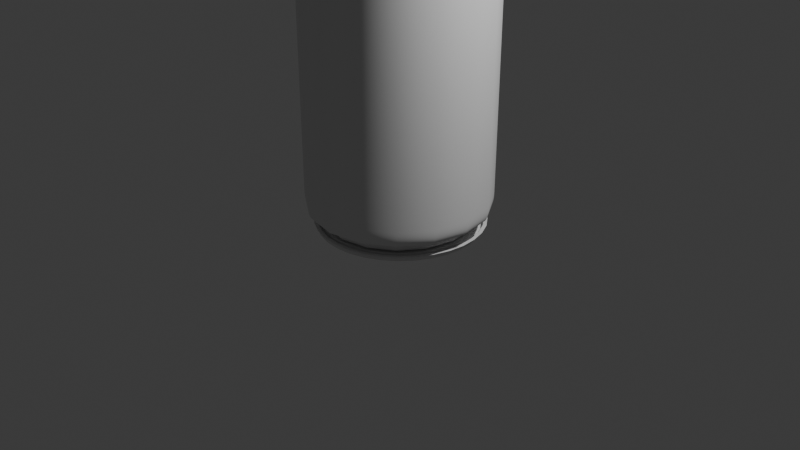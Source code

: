 # Source: Soda-Cocacola.blend  (saved by Blender 4.0.36; exported with 4.5.12 LTS)
import bpy
from mathutils import Matrix  # noqa: F401  (used for matrix-valued properties, if any)

bpy.ops.wm.read_factory_settings(use_empty=True)
scene = bpy.context.scene
scene.name = 'Scene'

# ---- collections
col_collection = bpy.data.collections.new('Collection'); scene.collection.children.link(col_collection)

# ---- world
world_world = bpy.data.worlds.new('World'); scene.world = world_world
world_world.use_nodes = True; world_world.node_tree.nodes.clear()
_N = world_world.node_tree.nodes; _L = world_world.node_tree.links
n0 = _N.new('ShaderNodeOutputWorld'); n0.name = 'World Output'; n0.location = (300, 300)
n1 = _N.new('ShaderNodeBackground'); n1.name = 'Background'; n1.location = (10, 300)
n1.inputs[0].default_value = (0.05088, 0.05088, 0.05088, 1.0)
_L.new(n1.outputs[0], n0.inputs[0])
n0.is_active_output = True
world_world.color = (0.05088, 0.05088, 0.05088)
world_world.use_sun_shadow = False
world_world.sun_shadow_jitter_overblur = 0.0

# ---- cameras
cam_camera = bpy.data.cameras.new('Camera')
cam_camera.clip_end = 100.0
cam_camera.ortho_scale = 7.314

# ---- lights
light_light = bpy.data.lights.new('Light', 'POINT')
light_light.transmission_factor = 0.0
light_light.use_soft_falloff = False
light_light.energy = 1000.0
light_light.shadow_soft_size = 0.1
light_light.shadow_maximum_resolution = 0.006
light_light.use_absolute_resolution = True

# ---- meshes
me_circle = bpy.data.meshes.new('Circle')
me_circle.from_pydata([(0.0, 1.0, 0.0), (-0.1951, 0.9808, 0.0), (-0.3827, 0.9239, 0.0), (-0.5556, 0.8315, 0.0), (-0.7071, 0.7071, 0.0), (-0.8315, 0.5556, 0.0), (-0.9239, 0.3827, 0.0), (-0.9808, 0.1951, 0.0), (-1.0, 0.0, 0.0), (-0.9808, -0.1951, 0.0), (-0.9239, -0.3827, 0.0), (-0.8315, -0.5556, 0.0), (-0.7071, -0.7071, 0.0), (-0.5556, -0.8315, 0.0), (-0.3827, -0.9239, 0.0), (-0.1951, -0.9808, 0.0), (0.0, -1.0, 0.0), (0.0, 0.9566, 0.0), (-0.1866, 0.9382, 0.0), (-0.3661, 0.8838, 0.0), (-0.5315, 0.7954, 0.0), (-0.6764, 0.6764, 0.0), (-0.7954, 0.5315, 0.0), (-0.8838, 0.3661, 0.0), (-0.9382, 0.1866, 0.0), (-0.9566, 4.849e-10, 0.0), (-0.9382, -0.1866, 0.0), (-0.8838, -0.3661, 0.0), (-0.7954, -0.5315, 0.0), (-0.6764, -0.6764, 0.0), (-0.5315, -0.7954, 0.0), (-0.3661, -0.8838, 0.0), (-0.1866, -0.9382, 0.0), (0.0, -0.9566, 0.0), (0.0, 0.904, 0.0), (-0.1764, 0.8867, 0.0), (-0.346, 0.8352, 0.0), (-0.5023, 0.7517, 0.0), (-0.6393, 0.6393, 0.0), (-0.7517, 0.5023, 0.0), (-0.8352, 0.346, 0.0), (-0.8867, 0.1764, 0.0), (-0.904, 1.891e-09, 0.0), (-0.8867, -0.1764, 0.0), (-0.8352, -0.346, 0.0), (-0.7517, -0.5023, 0.0), (-0.6393, -0.6393, 0.0), (-0.5023, -0.7517, 0.0), (-0.346, -0.8352, 0.0), (-0.1764, -0.8867, 0.0), (0.0, -0.904, 0.0), (0.0, 0.719, 0.0), (-0.1298, 0.6949, 0.0), (-0.2243, 0.6202, 0.0), (-0.2888, 0.5244, 0.0), (-0.34, 0.3463, 0.0), (-0.3849, 0.1898, 0.0), (-0.4156, 0.06046, 0.0), (-0.4486, -0.06149, 0.0), (-0.4784, -0.1734, 0.0), (-0.4994, -0.3035, 0.0), (-0.4859, -0.4215, 0.0), (-0.4631, -0.4752, 0.0), (-0.4178, -0.547, 0.0), (-0.3486, -0.6223, 0.0), (-0.2463, -0.6828, 0.0), (-0.1186, -0.7239, 0.0), (0.0, -0.7324, 0.0), (0.1951, 0.9808, 0.0), (0.3827, 0.9239, 0.0), (0.5556, 0.8315, 0.0), (0.7071, 0.7071, 0.0), (0.8315, 0.5556, 0.0), (0.9239, 0.3827, 0.0), (0.9808, 0.1951, 0.0), (1.0, 0.0, 0.0), (0.9808, -0.1951, 0.0), (0.9239, -0.3827, 0.0), (0.8315, -0.5556, 0.0), (0.7071, -0.7071, 0.0), (0.5556, -0.8315, 0.0), (0.3827, -0.9239, 0.0), (0.1951, -0.9808, 0.0), (0.1866, 0.9382, 0.0), (0.3661, 0.8838, 0.0), (0.5315, 0.7954, 0.0), (0.6764, 0.6764, 0.0), (0.7954, 0.5315, 0.0), (0.8838, 0.3661, 0.0), (0.9382, 0.1866, 0.0), (0.9566, 4.849e-10, 0.0), (0.9382, -0.1866, 0.0), (0.8838, -0.3661, 0.0), (0.7954, -0.5315, 0.0), (0.6764, -0.6764, 0.0), (0.5315, -0.7954, 0.0), (0.3661, -0.8838, 0.0), (0.1866, -0.9382, 0.0), (0.1764, 0.8867, 0.0), (0.346, 0.8352, 0.0), (0.5023, 0.7517, 0.0), (0.6393, 0.6393, 0.0), (0.7517, 0.5023, 0.0), (0.8352, 0.346, 0.0), (0.8867, 0.1764, 0.0), (0.904, 1.891e-09, 0.0), (0.8867, -0.1764, 0.0), (0.8352, -0.346, 0.0), (0.7517, -0.5023, 0.0), (0.6393, -0.6393, 0.0), (0.5023, -0.7517, 0.0), (0.346, -0.8352, 0.0), (0.1764, -0.8867, 0.0), (0.1298, 0.6949, 0.0), (0.2243, 0.6202, 0.0), (0.2888, 0.5244, 0.0), (0.34, 0.3463, 0.0), (0.3849, 0.1898, 0.0), (0.4156, 0.06046, 0.0), (0.4486, -0.06149, 0.0), (0.4784, -0.1734, 0.0), (0.4994, -0.3035, 0.0), (0.4859, -0.4215, 0.0), (0.4631, -0.4752, 0.0), (0.4178, -0.547, 0.0), (0.3486, -0.6223, 0.0), (0.2463, -0.6828, 0.0), (0.1186, -0.7239, 0.0), (-0.1796, 0.9197, -0.05915), (0.007042, 0.9381, -0.05915), (-0.359, 0.8653, -0.05915), (-0.5244, 0.7769, -0.05915), (-0.6694, 0.6579, -0.05915), (-0.7884, 0.513, -0.05915), (-0.8768, 0.3476, -0.05915), (-0.9312, 0.1681, -0.05915), (-0.9496, -0.01851, -0.05915), (-0.9312, -0.2051, -0.05915), (-0.8768, -0.3846, -0.05915), (-0.7884, -0.55, -0.05915), (-0.6694, -0.6949, -0.05915), (-0.5244, -0.8139, -0.05915), (-0.359, -0.9023, -0.05915), (-0.1796, -0.9567, -0.05915), (0.007042, -0.9751, -0.05915), (-0.1693, 0.8682, -0.05915), (0.007042, 0.8855, -0.05915), (-0.3389, 0.8167, -0.05915), (-0.4952, 0.7332, -0.05915), (-0.6322, 0.6207, -0.05915), (-0.7446, 0.4837, -0.05915), (-0.8282, 0.3274, -0.05915), (-0.8796, 0.1579, -0.05915), (-0.897, -0.01851, -0.05915), (-0.8796, -0.1949, -0.05915), (-0.8282, -0.3645, -0.05915), (-0.7446, -0.5208, -0.05915), (-0.6322, -0.6578, -0.05915), (-0.4952, -0.7702, -0.05915), (-0.3389, -0.8537, -0.05915), (-0.1693, -0.9052, -0.05915), (0.007042, -0.9226, -0.05915), (0.1937, 0.9197, -0.05915), (0.3731, 0.8653, -0.05915), (0.5385, 0.7769, -0.05915), (0.6835, 0.6579, -0.05915), (0.8024, 0.513, -0.05915), (0.8908, 0.3476, -0.05915), (0.9453, 0.1681, -0.05915), (0.9637, -0.01851, -0.05915), (0.9453, -0.2051, -0.05915), (0.8908, -0.3846, -0.05915), (0.8024, -0.55, -0.05915), (0.6835, -0.6949, -0.05915), (0.5385, -0.8139, -0.05915), (0.3731, -0.9023, -0.05915), (0.1937, -0.9567, -0.05915), (0.1834, 0.8682, -0.05915), (0.353, 0.8167, -0.05915), (0.5093, 0.7332, -0.05915), (0.6463, 0.6207, -0.05915), (0.7587, 0.4837, -0.05915), (0.8423, 0.3274, -0.05915), (0.8937, 0.1579, -0.05915), (0.9111, -0.01851, -0.05915), (0.8937, -0.1949, -0.05915), (0.8423, -0.3645, -0.05915), (0.7587, -0.5208, -0.05915), (0.6463, -0.6578, -0.05915), (0.5093, -0.7702, -0.05915), (0.353, -0.8537, -0.05915), (0.1834, -0.9052, -0.05915), (-1.229e-10, 0.692, -0.04291), (-0.1255, 0.6687, -0.04291), (-0.2169, 0.5965, -0.04291), (-0.2793, 0.5038, -0.04291), (-0.3288, 0.3316, -0.04291), (-0.3722, 0.1803, -0.04291), (-0.4018, 0.05521, -0.04291), (-0.4338, -0.06272, -0.04291), (-0.4626, -0.1709, -0.04291), (-0.4829, -0.2967, -0.04291), (-0.4699, -0.4109, -0.04291), (-0.4479, -0.4628, -0.04291), (-0.404, -0.5322, -0.04291), (-0.3371, -0.605, -0.04291), (-0.2381, -0.6635, -0.04291), (-0.1147, -0.7033, -0.04291), (-1.229e-10, -0.7115, -0.04291), (0.1255, 0.6687, -0.04291), (0.2169, 0.5965, -0.04291), (0.2793, 0.5038, -0.04291), (0.3288, 0.3316, -0.04291), (0.3722, 0.1803, -0.04291), (0.4018, 0.05521, -0.04291), (0.4338, -0.06272, -0.04291), (0.4626, -0.1709, -0.04291), (0.4829, -0.2967, -0.04291), (0.4699, -0.4109, -0.04291), (0.4479, -0.4628, -0.04291), (0.404, -0.5322, -0.04291), (0.3371, -0.605, -0.04291), (0.2381, -0.6635, -0.04291), (0.1147, -0.7033, -0.04291), (-3.025e-10, 0.6526, -0.04291), (-0.1192, 0.6305, -0.04291), (-0.206, 0.5618, -0.04291), (-0.2654, 0.4738, -0.04291), (-0.3124, 0.3101, -0.04291), (-0.3537, 0.1663, -0.04291), (-0.3818, 0.04753, -0.04291), (-0.4121, -0.06453, -0.04291), (-0.4396, -0.1673, -0.04291), (-0.4588, -0.2869, -0.04291), (-0.4465, -0.3953, -0.04291), (-0.4255, -0.4446, -0.04291), (-0.3838, -0.5106, -0.04291), (-0.3203, -0.5798, -0.04291), (-0.2263, -0.6353, -0.04291), (-0.109, -0.6731, -0.04291), (-3.025e-10, -0.6809, -0.04291), (0.1192, 0.6305, -0.04291), (0.206, 0.5618, -0.04291), (0.2654, 0.4738, -0.04291), (0.3124, 0.3101, -0.04291), (0.3537, 0.1663, -0.04291), (0.3818, 0.04753, -0.04291), (0.4121, -0.06453, -0.04291), (0.4396, -0.1673, -0.04291), (0.4588, -0.2869, -0.04291), (0.4465, -0.3953, -0.04291), (0.4255, -0.4446, -0.04291), (0.3838, -0.5106, -0.04291), (0.3203, -0.5798, -0.04291), (0.2263, -0.6353, -0.04291), (0.109, -0.6731, -0.04291)], [], [(0, 1, 18, 17), (14, 15, 32, 31), (1, 2, 19, 18), (15, 16, 33, 32), (2, 3, 20, 19), (3, 4, 21, 20), (4, 5, 22, 21), (5, 6, 23, 22), (6, 7, 24, 23), (7, 8, 25, 24), (8, 9, 26, 25), (9, 10, 27, 26), (10, 11, 28, 27), (11, 12, 29, 28), (12, 13, 30, 29), (13, 14, 31, 30), (40, 39, 150, 151), (84, 83, 162, 163), (28, 29, 140, 139), (39, 38, 149, 150), (83, 17, 129, 162), (27, 28, 139, 138), (38, 37, 148, 149), (26, 27, 138, 137), (37, 36, 147, 148), (25, 26, 137, 136), (36, 35, 145, 147), (24, 25, 136, 135), (35, 34, 146, 145), (23, 24, 135, 134), (22, 23, 134, 133), (21, 22, 133, 132), (46, 47, 64, 63), (47, 48, 65, 64), (34, 35, 52, 51), (48, 49, 66, 65), (35, 36, 53, 52), (49, 50, 67, 66), (36, 37, 54, 53), (37, 38, 55, 54), (38, 39, 56, 55), (39, 40, 57, 56), (40, 41, 58, 57), (41, 42, 59, 58), (42, 43, 60, 59), (43, 44, 61, 60), (44, 45, 62, 61), (45, 46, 63, 62), (0, 17, 83, 68), (81, 96, 97, 82), (68, 83, 84, 69), (82, 97, 33, 16), (69, 84, 85, 70), (70, 85, 86, 71), (71, 86, 87, 72), (72, 87, 88, 73), (73, 88, 89, 74), (74, 89, 90, 75), (75, 90, 91, 76), (76, 91, 92, 77), (77, 92, 93, 78), (78, 93, 94, 79), (79, 94, 95, 80), (80, 95, 96, 81), (112, 50, 161, 191), (20, 21, 132, 131), (111, 112, 191, 190), (19, 20, 131, 130), (110, 111, 190, 189), (18, 19, 130, 128), (109, 110, 189, 188), (17, 18, 128, 129), (108, 109, 188, 187), (33, 97, 176, 144), (107, 108, 187, 186), (97, 96, 175, 176), (106, 107, 186, 185), (96, 95, 174, 175), (105, 106, 185, 184), (95, 94, 173, 174), (109, 124, 125, 110), (110, 125, 126, 111), (34, 51, 113, 98), (111, 126, 127, 112), (98, 113, 114, 99), (112, 127, 67, 50), (99, 114, 115, 100), (100, 115, 116, 101), (101, 116, 117, 102), (102, 117, 118, 103), (103, 118, 119, 104), (104, 119, 120, 105), (105, 120, 121, 106), (106, 121, 122, 107), (107, 122, 123, 108), (108, 123, 124, 109), (137, 138, 155, 154), (138, 139, 156, 155), (139, 140, 157, 156), (140, 141, 158, 157), (141, 142, 159, 158), (129, 128, 145, 146), (142, 143, 160, 159), (128, 130, 147, 145), (143, 144, 161, 160), (130, 131, 148, 147), (131, 132, 149, 148), (132, 133, 150, 149), (133, 134, 151, 150), (134, 135, 152, 151), (135, 136, 153, 152), (136, 137, 154, 153), (170, 185, 186, 171), (171, 186, 187, 172), (172, 187, 188, 173), (173, 188, 189, 174), (174, 189, 190, 175), (129, 146, 177, 162), (175, 190, 191, 176), (162, 177, 178, 163), (176, 191, 161, 144), (163, 178, 179, 164), (164, 179, 180, 165), (165, 180, 181, 166), (166, 181, 182, 167), (167, 182, 183, 168), (168, 183, 184, 169), (169, 184, 185, 170), (29, 30, 141, 140), (85, 84, 163, 164), (41, 40, 151, 152), (30, 31, 142, 141), (86, 85, 164, 165), (42, 41, 152, 153), (31, 32, 143, 142), (87, 86, 165, 166), (43, 42, 153, 154), (32, 33, 144, 143), (34, 98, 177, 146), (88, 87, 166, 167), (44, 43, 154, 155), (98, 99, 178, 177), (89, 88, 167, 168), (45, 44, 155, 156), (99, 100, 179, 178), (90, 89, 168, 169), (46, 45, 156, 157), (100, 101, 180, 179), (91, 90, 169, 170), (47, 46, 157, 158), (101, 102, 181, 180), (92, 91, 170, 171), (48, 47, 158, 159), (102, 103, 182, 181), (93, 92, 171, 172), (49, 48, 159, 160), (103, 104, 183, 182), (94, 93, 172, 173), (50, 49, 160, 161), (104, 105, 184, 183), (59, 60, 201, 200), (118, 117, 213, 214), (60, 61, 202, 201), (119, 118, 214, 215), (61, 62, 203, 202), (120, 119, 215, 216), (62, 63, 204, 203), (121, 120, 216, 217), (63, 64, 205, 204), (122, 121, 217, 218), (64, 65, 206, 205), (51, 52, 193, 192), (123, 122, 218, 219), (65, 66, 207, 206), (52, 53, 194, 193), (124, 123, 219, 220), (66, 67, 208, 207), (53, 54, 195, 194), (125, 124, 220, 221), (54, 55, 196, 195), (126, 125, 221, 222), (113, 51, 192, 209), (55, 56, 197, 196), (127, 126, 222, 223), (114, 113, 209, 210), (56, 57, 198, 197), (67, 127, 223, 208), (115, 114, 210, 211), (57, 58, 199, 198), (116, 115, 211, 212), (58, 59, 200, 199), (117, 116, 212, 213), (219, 218, 250, 251), (205, 206, 238, 237), (192, 193, 225, 224), (220, 219, 251, 252), (206, 207, 239, 238), (193, 194, 226, 225), (221, 220, 252, 253), (207, 208, 240, 239), (194, 195, 227, 226), (222, 221, 253, 254), (209, 192, 224, 241), (195, 196, 228, 227), (223, 222, 254, 255), (210, 209, 241, 242), (196, 197, 229, 228), (208, 223, 255, 240), (211, 210, 242, 243), (197, 198, 230, 229), (212, 211, 243, 244), (198, 199, 231, 230), (213, 212, 244, 245), (199, 200, 232, 231), (214, 213, 245, 246), (200, 201, 233, 232), (215, 214, 246, 247), (201, 202, 234, 233), (216, 215, 247, 248), (202, 203, 235, 234), (217, 216, 248, 249), (203, 204, 236, 235), (218, 217, 249, 250), (204, 205, 237, 236)])
_uv = me_circle.uv_layers.new(name='UVMap')
_uv.uv.foreach_set('vector', [0.0, 0.0, 0.0, 0.0, 0.0, 0.0, 0.0, 0.0, 0.0, 0.0, 0.0, 0.0, 0.0, 0.0, 0.0, 0.0, 0.0, 0.0, 0.0, 0.0, 0.0, 0.0, 0.0, 0.0, 0.0, 0.0, 0.0, 0.0, 0.0, 0.0, 0.0, 0.0, 0.0, 0.0, 0.0, 0.0, 0.0, 0.0, 0.0, 0.0, 0.0, 0.0, 0.0, 0.0, 0.0, 0.0, 0.0, 0.0, 0.0, 0.0, 0.0, 0.0, 0.0, 0.0, 0.0, 0.0, 0.0, 0.0, 0.0, 0.0, 0.0, 0.0, 0.0, 0.0, 0.0, 0.0, 0.0, 0.0, 0.0, 0.0, 0.0, 0.0, 0.0, 0.0, 0.0, 0.0, 0.0, 0.0, 0.0, 0.0, 0.0, 0.0, 0.0, 0.0, 0.0, 0.0, 0.0, 0.0, 0.0, 0.0, 0.0, 0.0, 0.0, 0.0, 0.0, 0.0, 0.0, 0.0, 0.0, 0.0, 0.0, 0.0, 0.0, 0.0, 0.0, 0.0, 0.0, 0.0, 0.0, 0.0, 0.0, 0.0, 0.0, 0.0, 0.0, 0.0, 0.0, 0.0, 0.0, 0.0, 0.0, 0.0, 0.0, 0.0, 0.0, 0.0, 0.0, 0.0, 0.0, 0.0, 0.0, 0.0, 0.0, 0.0, 0.0, 0.0, 0.0, 0.0, 0.0, 0.0, 0.0, 0.0, 0.0, 0.0, 0.0, 0.0, 0.0, 0.0, 0.0, 0.0, 0.0, 0.0, 0.0, 0.0, 0.0, 0.0, 0.0, 0.0, 0.0, 0.0, 0.0, 0.0, 0.0, 0.0, 0.0, 0.0, 0.0, 0.0, 0.0, 0.0, 0.0, 0.0, 0.0, 0.0, 0.0, 0.0, 0.0, 0.0, 0.0, 0.0, 0.0, 0.0, 0.0, 0.0, 0.0, 0.0, 0.0, 0.0, 0.0, 0.0, 0.0, 0.0, 0.0, 0.0, 0.0, 0.0, 0.0, 0.0, 0.0, 0.0, 0.0, 0.0, 0.0, 0.0, 0.0, 0.0, 0.0, 0.0, 0.0, 0.0, 0.0, 0.0, 0.0, 0.0, 0.0, 0.0, 0.0, 0.0, 0.0, 0.0, 0.0, 0.0, 0.0, 0.0, 0.0, 0.0, 0.0, 0.0, 0.0, 0.0, 0.0, 0.0, 0.0, 0.0, 0.0, 0.0, 0.0, 0.0, 0.0, 0.0, 0.0, 0.0, 0.0, 0.0, 0.0, 0.0, 0.0, 0.0, 0.0, 0.0, 0.0, 0.0, 0.0, 0.0, 0.0, 0.0, 0.0, 0.0, 0.0, 0.0, 0.0, 0.0, 0.0, 0.0, 0.0, 0.0, 0.0, 0.0, 0.0, 0.0, 0.0, 0.0, 0.0, 0.0, 0.0, 0.0, 0.0, 0.0, 0.0, 0.0, 0.0, 0.0, 0.0, 0.0, 0.0, 0.0, 0.0, 0.0, 0.0, 0.0, 0.0, 0.0, 0.0, 0.0, 0.0, 0.0, 0.0, 0.0, 0.0, 0.0, 0.0, 0.0, 0.0, 0.0, 0.0, 0.0, 0.0, 0.0, 0.0, 0.0, 0.0, 0.0, 0.0, 0.0, 0.0, 0.0, 0.0, 0.0, 0.0, 0.0, 0.0, 0.0, 0.0, 0.0, 0.0, 0.0, 0.0, 0.0, 0.0, 0.0, 0.0, 0.0, 0.0, 0.0, 0.0, 0.0, 0.0, 0.0, 0.0, 0.0, 0.0, 0.0, 0.0, 0.0, 0.0, 0.0, 0.0, 0.0, 0.0, 0.0, 0.0, 0.0, 0.0, 0.0, 0.0, 0.0, 0.0, 0.0, 0.0, 0.0, 0.0, 0.0, 0.0, 0.0, 0.0, 0.0, 0.0, 0.0, 0.0, 0.0, 0.0, 0.0, 0.0, 0.0, 0.0, 0.0, 0.0, 0.0, 0.0, 0.0, 0.0, 0.0, 0.0, 0.0, 0.0, 0.0, 0.0, 0.0, 0.0, 0.0, 0.0, 0.0, 0.0, 0.0, 0.0, 0.0, 0.0, 0.0, 0.0, 0.0, 0.0, 0.0, 0.0, 0.0, 0.0, 0.0, 0.0, 0.0, 0.0, 0.0, 0.0, 0.0, 0.0, 0.0, 0.0, 0.0, 0.0, 0.0, 0.0, 0.0, 0.0, 0.0, 0.0, 0.0, 0.0, 0.0, 0.0, 0.0, 0.0, 0.0, 0.0, 0.0, 0.0, 0.0, 0.0, 0.0, 0.0, 0.0, 0.0, 0.0, 0.0, 0.0, 0.0, 0.0, 0.0, 0.0, 0.0, 0.0, 0.0, 0.0, 0.0, 0.0, 0.0, 0.0, 0.0, 0.0, 0.0, 0.0, 0.0, 0.0, 0.0, 0.0, 0.0, 0.0, 0.0, 0.0, 0.0, 0.0, 0.0, 0.0, 0.0, 0.0, 0.0, 0.0, 0.0, 0.0, 0.0, 0.0, 0.0, 0.0, 0.0, 0.0, 0.0, 0.0, 0.0, 0.0, 0.0, 0.0, 0.0, 0.0, 0.0, 0.0, 0.0, 0.0, 0.0, 0.0, 0.0, 0.0, 0.0, 0.0, 0.0, 0.0, 0.0, 0.0, 0.0, 0.0, 0.0, 0.0, 0.0, 0.0, 0.0, 0.0, 0.0, 0.0, 0.0, 0.0, 0.0, 0.0, 0.0, 0.0, 0.0, 0.0, 0.0, 0.0, 0.0, 0.0, 0.0, 0.0, 0.0, 0.0, 0.0, 0.0, 0.0, 0.0, 0.0, 0.0, 0.0, 0.0, 0.0, 0.0, 0.0, 0.0, 0.0, 0.0, 0.0, 0.0, 0.0, 0.0, 0.0, 0.0, 0.0, 0.0, 0.0, 0.0, 0.0, 0.0, 0.0, 0.0, 0.0, 0.0, 0.0, 0.0, 0.0, 0.0, 0.0, 0.0, 0.0, 0.0, 0.0, 0.0, 0.0, 0.0, 0.0, 0.0, 0.0, 0.0, 0.0, 0.0, 0.0, 0.0, 0.0, 0.0, 0.0, 0.0, 0.0, 0.0, 0.0, 0.0, 0.0, 0.0, 0.0, 0.0, 0.0, 0.0, 0.0, 0.0, 0.0, 0.0, 0.0, 0.0, 0.0, 0.0, 0.0, 0.0, 0.0, 0.0, 0.0, 0.0, 0.0, 0.0, 0.0, 0.0, 0.0, 0.0, 0.0, 0.0, 0.0, 0.0, 0.0, 0.0, 0.0, 0.0, 0.0, 0.0, 0.0, 0.0, 0.0, 0.0, 0.0, 0.0, 0.0, 0.0, 0.0, 0.0, 0.0, 0.0, 0.0, 0.0, 0.0, 0.0, 0.0, 0.0, 0.0, 0.0, 0.0, 0.0, 0.0, 0.0, 0.0, 0.0, 0.0, 0.0, 0.0, 0.0, 0.0, 0.0, 0.0, 0.0, 0.0, 0.0, 0.0, 0.0, 0.0, 0.0, 0.0, 0.0, 0.0, 0.0, 0.0, 0.0, 0.0, 0.0, 0.0, 0.0, 0.0, 0.0, 0.0, 0.0, 0.0, 0.0, 0.0, 0.0, 0.0, 0.0, 0.0, 0.0, 0.0, 0.0, 0.0, 0.0, 0.0, 0.0, 0.0, 0.0, 0.0, 0.0, 0.0, 0.0, 0.0, 0.0, 0.0, 0.0, 0.0, 0.0, 0.0, 0.0, 0.0, 0.0, 0.0, 0.0, 0.0, 0.0, 0.0, 0.0, 0.0, 0.0, 0.0, 0.0, 0.0, 0.0, 0.0, 0.0, 0.0, 0.0, 0.0, 0.0, 0.0, 0.0, 0.0, 0.0, 0.0, 0.0, 0.0, 0.0, 0.0, 0.0, 0.0, 0.0, 0.0, 0.0, 0.0, 0.0, 0.0, 0.0, 0.0, 0.0, 0.0, 0.0, 0.0, 0.0, 0.0, 0.0, 0.0, 0.0, 0.0, 0.0, 0.0, 0.0, 0.0, 0.0, 0.0, 0.0, 0.0, 0.0, 0.0, 0.0, 0.0, 0.0, 0.0, 0.0, 0.0, 0.0, 0.0, 0.0, 0.0, 0.0, 0.0, 0.0, 0.0, 0.0, 0.0, 0.0, 0.0, 0.0, 0.0, 0.0, 0.0, 0.0, 0.0, 0.0, 0.0, 0.0, 0.0, 0.0, 0.0, 0.0, 0.0, 0.0, 0.0, 0.0, 0.0, 0.0, 0.0, 0.0, 0.0, 0.0, 0.0, 0.0, 0.0, 0.0, 0.0, 0.0, 0.0, 0.0, 0.0, 0.0, 0.0, 0.0, 0.0, 0.0, 0.0, 0.0, 0.0, 0.0, 0.0, 0.0, 0.0, 0.0, 0.0, 0.0, 0.0, 0.0, 0.0, 0.0, 0.0, 0.0, 0.0, 0.0, 0.0, 0.0, 0.0, 0.0, 0.0, 0.0, 0.0, 0.0, 0.0, 0.0, 0.0, 0.0, 0.0, 0.0, 0.0, 0.0, 0.0, 0.0, 0.0, 0.0, 0.0, 0.0, 0.0, 0.0, 0.0, 0.0, 0.0, 0.0, 0.0, 0.0, 0.0, 0.0, 0.0, 0.0, 0.0, 0.0, 0.0, 0.0, 0.0, 0.0, 0.0, 0.0, 0.0, 0.0, 0.0, 0.0, 0.0, 0.0, 0.0, 0.0, 0.0, 0.0, 0.0, 0.0, 0.0, 0.0, 0.0, 0.0, 0.0, 0.0, 0.0, 0.0, 0.0, 0.0, 0.0, 0.0, 0.0, 0.0, 0.0, 0.0, 0.0, 0.0, 0.0, 0.0, 0.0, 0.0, 0.0, 0.0, 0.0, 0.0, 0.0, 0.0, 0.0, 0.0, 0.0, 0.0, 0.0, 0.0, 0.0, 0.0, 0.0, 0.0, 0.0, 0.0, 0.0, 0.0, 0.0, 0.0, 0.0, 0.0, 0.0, 0.0, 0.0, 0.0, 0.0, 0.0, 0.0, 0.0, 0.0, 0.0, 0.0, 0.0, 0.0, 0.0, 0.0, 0.0, 0.0, 0.0, 0.0, 0.0, 0.0, 0.0, 0.0, 0.0, 0.0, 0.0, 0.0, 0.0, 0.0, 0.0, 0.0, 0.0, 0.0, 0.0, 0.0, 0.0, 0.0, 0.0, 0.0, 0.0, 0.0, 0.0, 0.0, 0.0, 0.0, 0.0, 0.0, 0.0, 0.0, 0.0, 0.0, 0.0, 0.0, 0.0, 0.0, 0.0, 0.0, 0.0, 0.0, 0.0, 0.0, 0.0, 0.0, 0.0, 0.0, 0.0, 0.0, 0.0, 0.0, 0.0, 0.0, 0.0, 0.0, 0.0, 0.0, 0.0, 0.0, 0.0, 0.0, 0.0, 0.0, 0.0, 0.0, 0.0, 0.0, 0.0, 0.0, 0.0, 0.0, 0.0, 0.0, 0.0, 0.0, 0.0, 0.0, 0.0, 0.0, 0.0, 0.0, 0.0, 0.0, 0.0, 0.0, 0.0, 0.0, 0.0, 0.0, 0.0, 0.0, 0.0, 0.0, 0.0, 0.0, 0.0, 0.0, 0.0, 0.0, 0.0, 0.0, 0.0, 0.0, 0.0, 0.0, 0.0, 0.0, 0.0, 0.0, 0.0, 0.0, 0.0, 0.0, 0.0, 0.0, 0.0, 0.0, 0.0, 0.0, 0.0, 0.0, 0.0, 0.0, 0.0, 0.0, 0.0, 0.0, 0.0, 0.0, 0.0, 0.0, 0.0, 0.0, 0.0, 0.0, 0.0, 0.0, 0.0, 0.0, 0.0, 0.0, 0.0, 0.0, 0.0, 0.0, 0.0, 0.0, 0.0, 0.0, 0.0, 0.0, 0.0, 0.0, 0.0, 0.0, 0.0, 0.0, 0.0, 0.0, 0.0, 0.0, 0.0, 0.0, 0.0, 0.0, 0.0, 0.0, 0.0, 0.0, 0.0, 0.0, 0.0, 0.0, 0.0, 0.0, 0.0, 0.0, 0.0, 0.0, 0.0, 0.0, 0.0, 0.0, 0.0, 0.0, 0.0, 0.0, 0.0, 0.0, 0.0, 0.0, 0.0, 0.0, 0.0, 0.0, 0.0, 0.0, 0.0, 0.0, 0.0, 0.0, 0.0, 0.0, 0.0, 0.0, 0.0, 0.0, 0.0, 0.0, 0.0, 0.0, 0.0, 0.0, 0.0, 0.0, 0.0, 0.0, 0.0, 0.0, 0.0, 0.0, 0.0, 0.0, 0.0, 0.0, 0.0, 0.0, 0.0, 0.0, 0.0, 0.0, 0.0, 0.0, 0.0, 0.0, 0.0, 0.0, 0.0, 0.0, 0.0, 0.0, 0.0, 0.0, 0.0, 0.0, 0.0, 0.0, 0.0, 0.0, 0.0, 0.0, 0.0, 0.0, 0.0, 0.0, 0.0, 0.0, 0.0, 0.0, 0.0, 0.0, 0.0, 0.0, 0.0, 0.0, 0.0, 0.0, 0.0, 0.0, 0.0, 0.0, 0.0, 0.0, 0.0, 0.0, 0.0, 0.0, 0.0, 0.0, 0.0, 0.0, 0.0, 0.0, 0.0, 0.0, 0.0, 0.0, 0.0, 0.0, 0.0, 0.0, 0.0, 0.0, 0.0, 0.0, 0.0, 0.0, 0.0, 0.0, 0.0, 0.0, 0.0, 0.0, 0.0, 0.0, 0.0, 0.0, 0.0, 0.0, 0.0, 0.0, 0.0, 0.0, 0.0, 0.0, 0.0, 0.0, 0.0, 0.0, 0.0, 0.0, 0.0, 0.0, 0.0, 0.0, 0.0, 0.0, 0.0, 0.0, 0.0, 0.0, 0.0, 0.0, 0.0, 0.0, 0.0, 0.0, 0.0, 0.0, 0.0, 0.0, 0.0, 0.0, 0.0, 0.0, 0.0, 0.0, 0.0, 0.0, 0.0, 0.0, 0.0, 0.0, 0.0, 0.0, 0.0, 0.0, 0.0, 0.0, 0.0, 0.0, 0.0, 0.0, 0.0, 0.0, 0.0, 0.0, 0.0, 0.0, 0.0, 0.0, 0.0, 0.0, 0.0, 0.0, 0.0, 0.0, 0.0, 0.0, 0.0, 0.0, 0.0, 0.0, 0.0, 0.0, 0.0, 0.0, 0.0, 0.0, 0.0, 0.0, 0.0, 0.0, 0.0, 0.0, 0.0, 0.0, 0.0, 0.0, 0.0, 0.0, 0.0, 0.0, 0.0, 0.0, 0.0, 0.0, 0.0, 0.0, 0.0, 0.0, 0.0, 0.0, 0.0, 0.0, 0.0, 0.0, 0.0, 0.0, 0.0, 0.0, 0.0, 0.0, 0.0, 0.0, 0.0, 0.0, 0.0, 0.0, 0.0, 0.0, 0.0, 0.0, 0.0, 0.0, 0.0, 0.0, 0.0, 0.0, 0.0, 0.0, 0.0, 0.0, 0.0, 0.0, 0.0, 0.0, 0.0, 0.0, 0.0, 0.0, 0.0, 0.0, 0.0, 0.0, 0.0, 0.0, 0.0, 0.0, 0.0, 0.0, 0.0, 0.0, 0.0, 0.0, 0.0, 0.0, 0.0, 0.0, 0.0, 0.0, 0.0, 0.0, 0.0, 0.0, 0.0, 0.0, 0.0, 0.0, 0.0, 0.0, 0.0, 0.0, 0.0, 0.0, 0.0, 0.0, 0.0, 0.0, 0.0, 0.0, 0.0, 0.0, 0.0, 0.0, 0.0, 0.0, 0.0, 0.0, 0.0, 0.0, 0.0, 0.0, 0.0, 0.0, 0.0, 0.0, 0.0, 0.0, 0.0, 0.0, 0.0, 0.0, 0.0, 0.0, 0.0, 0.0, 0.0, 0.0, 0.0, 0.0, 0.0, 0.0, 0.0, 0.0, 0.0, 0.0, 0.0, 0.0, 0.0, 0.0, 0.0, 0.0, 0.0, 0.0, 0.0, 0.0, 0.0, 0.0, 0.0, 0.0, 0.0, 0.0, 0.0, 0.0, 0.0, 0.0, 0.0, 0.0, 0.0, 0.0, 0.0, 0.0, 0.0, 0.0, 0.0, 0.0, 0.0, 0.0, 0.0, 0.0, 0.0, 0.0, 0.0, 0.0, 0.0, 0.0, 0.0, 0.0, 0.0, 0.0, 0.0, 0.0, 0.0, 0.0, 0.0, 0.0, 0.0, 0.0, 0.0, 0.0, 0.0, 0.0, 0.0, 0.0, 0.0, 0.0, 0.0, 0.0, 0.0, 0.0, 0.0, 0.0, 0.0, 0.0, 0.0, 0.0, 0.0, 0.0, 0.0, 0.0, 0.0, 0.0, 0.0, 0.0, 0.0, 0.0, 0.0, 0.0, 0.0, 0.0, 0.0, 0.0, 0.0, 0.0, 0.0, 0.0, 0.0, 0.0, 0.0, 0.0, 0.0, 0.0, 0.0, 0.0, 0.0, 0.0, 0.0, 0.0, 0.0, 0.0, 0.0, 0.0, 0.0, 0.0, 0.0, 0.0, 0.0, 0.0, 0.0, 0.0, 0.0, 0.0, 0.0, 0.0, 0.0, 0.0, 0.0, 0.0, 0.0, 0.0, 0.0, 0.0, 0.0, 0.0, 0.0, 0.0, 0.0, 0.0, 0.0, 0.0, 0.0, 0.0, 0.0, 0.0, 0.0, 0.0, 0.0, 0.0, 0.0, 0.0, 0.0, 0.0, 0.0, 0.0, 0.0, 0.0, 0.0, 0.0, 0.0, 0.0, 0.0, 0.0, 0.0, 0.0, 0.0, 0.0, 0.0, 0.0, 0.0, 0.0, 0.0, 0.0, 0.0, 0.0, 0.0, 0.0, 0.0, 0.0, 0.0, 0.0, 0.0, 0.0, 0.0, 0.0, 0.0, 0.0, 0.0, 0.0, 0.0, 0.0, 0.0, 0.0, 0.0, 0.0, 0.0, 0.0, 0.0, 0.0, 0.0, 0.0, 0.0, 0.0, 0.0, 0.0, 0.0, 0.0, 0.0, 0.0, 0.0, 0.0, 0.0, 0.0, 0.0, 0.0, 0.0, 0.0, 0.0, 0.0, 0.0, 0.0, 0.0, 0.0, 0.0, 0.0, 0.0, 0.0, 0.0, 0.0, 0.0, 0.0, 0.0, 0.0, 0.0, 0.0, 0.0, 0.0, 0.0, 0.0, 0.0, 0.0, 0.0, 0.0, 0.0, 0.0, 0.0, 0.0, 0.0, 0.0, 0.0, 0.0, 0.0, 0.0, 0.0, 0.0, 0.0, 0.0, 0.0, 0.0, 0.0, 0.0, 0.0, 0.0, 0.0, 0.0, 0.0, 0.0, 0.0, 0.0, 0.0, 0.0, 0.0, 0.0, 0.0, 0.0, 0.0, 0.0, 0.0, 0.0, 0.0, 0.0, 0.0, 0.0, 0.0, 0.0, 0.0, 0.0, 0.0, 0.0, 0.0, 0.0, 0.0, 0.0, 0.0, 0.0, 0.0, 0.0, 0.0, 0.0, 0.0, 0.0, 0.0, 0.0, 0.0, 0.0, 0.0, 0.0, 0.0, 0.0, 0.0, 0.0, 0.0, 0.0, 0.0, 0.0, 0.0])
me_circle.update()

# ---- curves / text
cu_beziercurve_002 = bpy.data.curves.new('BezierCurve.002', 'CURVE')
cu_beziercurve_002.dimensions = '3D'
_sp = cu_beziercurve_002.splines.new('BEZIER'); _sp.bezier_points.add(17)
_sp.bezier_points.foreach_set('co', [0.8202, -6.035e-07, 4.403, 0.8589, -6.115e-07, 4.489, 0.9016, -6.109e-07, 4.476, 0.9058, -6.035e-07, 4.447, 0.9038, -5.96e-07, 4.418, 0.9021, -5.96e-07, 4.4, 0.8921, -5.96e-07, 4.395, 0.8805, -5.96e-07, 4.395, 0.8839, -5.886e-07, 4.364, 0.9139, -5.763e-07, 4.273, 0.9588, -5.609e-07, 4.158, 0.9688, -5.487e-07, 4.067, 0.9504, -4.414e-08, 0.3122, 0.8467, -1.992e-08, 0.1319, 0.7757, -8.902e-10, 0.06724, 0.6945, 0.0, 0.009819, 0.5571, 0.0, 0.007666, -0.0001094, 0.0, 0.001041])
_sp.bezier_points.foreach_set('handle_left', [0.8202, -6.016e-07, 4.389, 0.846, -6.124e-07, 4.492, 0.8968, -6.116e-07, 4.483, 0.9069, -6.06e-07, 4.457, 0.9042, -5.974e-07, 4.423, 0.9028, -5.96e-07, 4.407, 0.8939, -5.959e-07, 4.395, 0.885, -5.96e-07, 4.395, 0.8805, -5.915e-07, 4.376, 0.9026, -5.795e-07, 4.297, 0.9511, -5.642e-07, 4.183, 0.9686, -5.535e-07, 4.103, 0.9511, -6.135e-08, 0.4403, 0.9277, -2.074e-08, 0.138, 0.7759, -9.986e-09, 0.1049, 0.7339, 2.552e-09, 0.01065, 0.6107, 0.0, 0.008507, 0.03991, 0.0, 0.001517])
_sp.bezier_points.foreach_set('handle_right', [0.8202, -6.054e-07, 4.418, 0.8718, -6.106e-07, 4.486, 0.9065, -6.103e-07, 4.469, 0.9047, -6.01e-07, 4.437, 0.9035, -5.947e-07, 4.412, 0.9015, -5.96e-07, 4.393, 0.8903, -5.961e-07, 4.395, 0.8804, -5.954e-07, 4.391, 0.8872, -5.857e-07, 4.353, 0.9251, -5.73e-07, 4.249, 0.9666, -5.576e-07, 4.134, 0.969, -5.439e-07, 4.032, 0.9497, -2.693e-08, 0.1841, 0.7657, -1.91e-08, 0.1258, 0.7755, 8.205e-09, 0.02959, 0.6551, -2.552e-09, 0.008984, 0.5034, 0.0, 0.006826, -0.04013, 0.0, 0.0005652])
for _p, _l, _r in zip(_sp.bezier_points, ['ALIGNED', 'FREE', 'FREE', 'FREE', 'FREE', 'FREE', 'FREE', 'FREE', 'FREE', 'FREE', 'FREE', 'FREE', 'FREE', 'FREE', 'FREE', 'FREE', 'FREE', 'FREE'], ['ALIGNED', 'FREE', 'FREE', 'FREE', 'FREE', 'FREE', 'FREE', 'FREE', 'FREE', 'FREE', 'FREE', 'FREE', 'FREE', 'FREE', 'FREE', 'FREE', 'FREE', 'FREE']): _p.handle_left_type = _l; _p.handle_right_type = _r
_sp.order_v = 0
_sp.resolution_v = 0
cu_beziercurve_002.use_path = True
cu_beziercurve_002.fill_mode = 'FULL'

# ---- objects
ob_light = bpy.data.objects.new('Light', light_light)
ob_camera = bpy.data.objects.new('Camera', cam_camera)
ob_beziercurve = bpy.data.objects.new('BezierCurve', cu_beziercurve_002)
ob_empty = bpy.data.objects.new('Empty', None)
ob_circle = bpy.data.objects.new('Circle', me_circle)

# ---- transforms, parenting, visibility, modifiers, constraints
ob_light.location = (4.076, 1.005, 5.904)
ob_light.rotation_euler = (0.6503, 0.05522, 1.866)
ob_light.lock_location = (True, True, True)
ob_light.lock_rotation = (True, True, True)
ob_light.lock_rotations_4d = False
ob_light.lock_scale = (True, True, True)
ob_light.empty_display_type = 'ARROWS'
ob_light.color = (0.0, 0.0, 0.0, 0.0)
ob_light.lineart.crease_threshold = 0.0
ob_camera.location = (7.359, -6.926, 4.958)
ob_camera.rotation_euler = (1.109, 0.0, 0.8149)
ob_camera.lock_rotations_4d = False
ob_camera.empty_display_type = 'ARROWS'
ob_camera.color = (0.0, 0.0, 0.0, 0.0)
ob_camera.display_type = 'WIRE'
ob_camera.lineart.crease_threshold = 0.0
ob_beziercurve.location = (0.0, 0.0, 0.0)
_m = ob_beziercurve.modifiers.new('Screw', 'SCREW')
_m.steps = 80
ob_empty.location = (0.0, 0.0, 0.0)
ob_empty.rotation_euler = (0.0, -0.0, 2.366)
ob_empty.scale = (0.5218, 0.5218, 0.5218)
ob_empty.lock_location = (True, True, True)
ob_empty.lock_rotation = (True, True, True)
ob_empty.lock_scale = (True, True, True)
ob_empty.empty_display_type = 'IMAGE'
ob_empty.empty_display_size = 5.0
ob_empty.empty_image_depth = 'FRONT'
ob_empty.show_empty_image_perspective = False
ob_empty.use_empty_image_alpha = True
ob_empty.empty_image_side = 'FRONT'
ob_empty.color = (1.0, 1.0, 1.0, 0.3211)
ob_circle.location = (-0.02223, 0.04319, 0.0)
ob_circle.scale = (0.8804, 0.8804, 0.8804)

# ---- collection membership
col_collection.objects.link(ob_light)
col_collection.objects.link(ob_camera)
col_collection.objects.link(ob_beziercurve)
col_collection.objects.link(ob_empty)
col_collection.objects.link(ob_circle)

# ---- scene / render settings (as saved in the file)
scene.camera = ob_camera
scene.frame_start = 1; scene.frame_end = 250; scene.frame_set(1)
scene.render.engine = 'BLENDER_EEVEE_NEXT'
scene.cycles.sampling_pattern = 'TABULATED_SOBOL'
bpy.context.view_layer.update()
